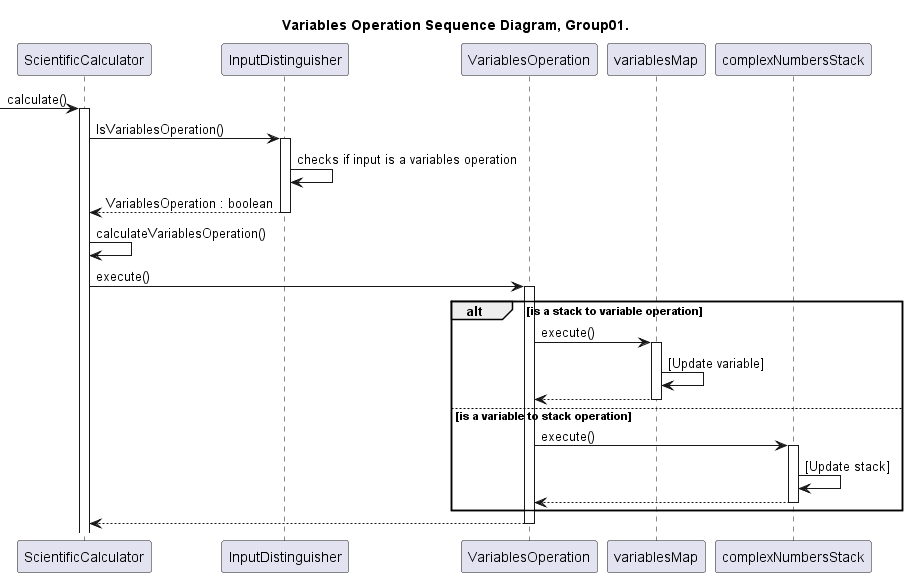

The diagram above was rendered by PlantUML. Its source (embedded in the PNG):
@startuml VariablesOperation_SequenceDiagram_Group01

title Variables Operation Sequence Diagram, Group01.

participant ScientificCalculator as calc
participant InputDistinguisher as input
participant VariablesOperation as Variables
participant variablesMap as var_map
participant complexNumbersStack as num_stack

-> calc:calculate()
activate calc

calc -> input : IsVariablesOperation()
activate input
input -> input : checks if input is a variables operation
input --> calc : VariablesOperation : boolean
deactivate input

calc -> calc : calculateVariablesOperation()
calc -> Variables : execute()
activate Variables
alt is a stack to variable operation
Variables -> var_map : execute()
activate var_map
var_map -> var_map : [Update variable]
var_map --> Variables
deactivate var_map
else is a variable to stack operation
Variables -> num_stack : execute()
activate num_stack
num_stack -> num_stack : [Update stack]
num_stack -->Variables
deactivate num_stack
end
Variables --> calc
deactivate Variables

@enduml